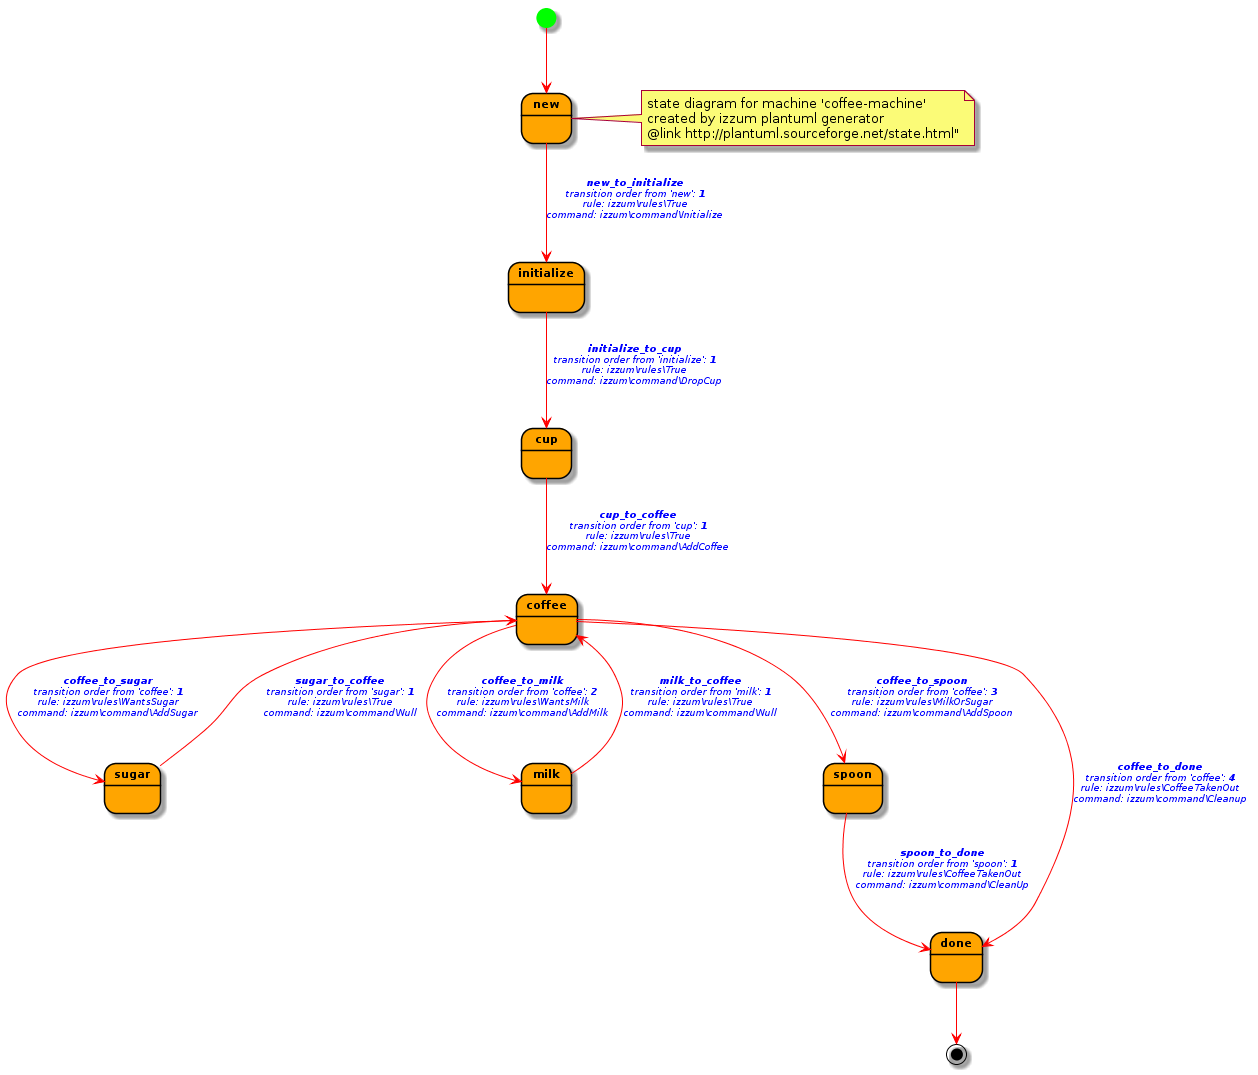

The diagram above was rendered by PlantUML. Its source (embedded in the PNG):
@startuml
skinparam state {
    FontColor  black
    FontSize 11
    FontStyle bold
    BackgroundColor  orange
    BorderColor black
    ArrowColor red
    StartColor lime
    EndColor black

}
skinparam stateArrow {
    FontColor  blue
    FontSize 9
    FontStyle italic
}
skinparam stateAttribute {
    FontColor  black
    FontSize 9
    FontStyle italic
}
state "new" as New
[*] --> New
note right of New 
state diagram for machine 'coffee-machine'
created by izzum plantuml generator 
@link http://plantuml.sourceforge.net/state.html"
end note
state "initialize" as Initialize
New --> Initialize : <b><size:10>new_to_initialize</size></b>\ntransition order from 'new': <b>1</b>\nrule: izzum\rules\True\ncommand: izzum\command\Initialize\n
state "cup" as Cup
Initialize --> Cup : <b><size:10>initialize_to_cup</size></b>\ntransition order from 'initialize': <b>1</b>\nrule: izzum\rules\True\ncommand: izzum\command\DropCup\n
state "coffee" as Coffee
Cup --> Coffee : <b><size:10>cup_to_coffee</size></b>\ntransition order from 'cup': <b>1</b>\nrule: izzum\rules\True\ncommand: izzum\command\AddCoffee\n
state "sugar" as Sugar
Coffee --> Sugar : <b><size:10>coffee_to_sugar</size></b>\ntransition order from 'coffee': <b>1</b>\nrule: izzum\rules\WantsSugar\ncommand: izzum\command\AddSugar\n
Sugar --> Coffee : <b><size:10>sugar_to_coffee</size></b>\ntransition order from 'sugar': <b>1</b>\nrule: izzum\rules\True\ncommand: izzum\command\Null\n
state "milk" as Milk
Coffee --> Milk : <b><size:10>coffee_to_milk</size></b>\ntransition order from 'coffee': <b>2</b>\nrule: izzum\rules\WantsMilk\ncommand: izzum\command\AddMilk\n
Milk --> Coffee : <b><size:10>milk_to_coffee</size></b>\ntransition order from 'milk': <b>1</b>\nrule: izzum\rules\True\ncommand: izzum\command\Null\n
state "spoon" as Spoon
Coffee --> Spoon : <b><size:10>coffee_to_spoon</size></b>\ntransition order from 'coffee': <b>3</b>\nrule: izzum\rules\MilkOrSugar\ncommand: izzum\command\AddSpoon\n
state "done" as Done
Coffee --> Done : <b><size:10>coffee_to_done</size></b>\ntransition order from 'coffee': <b>4</b>\nrule: izzum\rules\CoffeeTakenOut\ncommand: izzum\command\Cleanup\n
Spoon --> Done : <b><size:10>spoon_to_done</size></b>\ntransition order from 'spoon': <b>1</b>\nrule: izzum\rules\CoffeeTakenOut\ncommand: izzum\command\CleanUp\n
Done --> [*]
@enduml